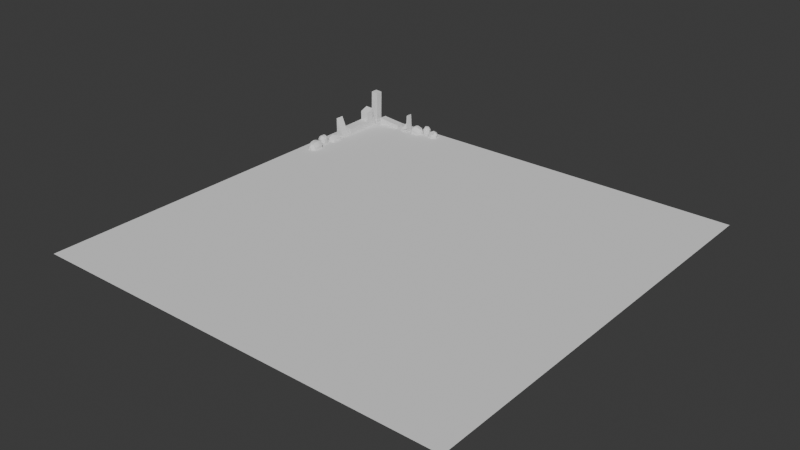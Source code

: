 # Source: everything.blend  (saved by Blender 4.4.32; exported with 4.5.12 LTS)
import bpy
from mathutils import Matrix  # noqa: F401  (used for matrix-valued properties, if any)

bpy.ops.wm.read_factory_settings(use_empty=True)
scene = bpy.context.scene
scene.name = 'Scene'

# ---- collections
col_props_visual = bpy.data.collections.new('props.visual'); scene.collection.children.link(col_props_visual)
col_ground_visual = bpy.data.collections.new('ground_visual'); scene.collection.children.link(col_ground_visual)
col_ground_collision = bpy.data.collections.new('ground_collision'); scene.collection.children.link(col_ground_collision)

# ---- node groups
ng_smooth_by_angle = bpy.data.node_groups.new('Smooth by Angle', 'GeometryNodeTree')
_s = ng_smooth_by_angle.interface.new_socket(name='Mesh', in_out='OUTPUT', socket_type='NodeSocketGeometry')
_s = ng_smooth_by_angle.interface.new_socket(name='Mesh', in_out='INPUT', socket_type='NodeSocketGeometry')
_s = ng_smooth_by_angle.interface.new_socket(name='Angle', in_out='INPUT', socket_type='NodeSocketFloat')
_s.subtype = 'ANGLE'
_s.default_value = 0.5236
_s.min_value = 0.0
_s.max_value = 3.142
_s.description = 'Maximum face angle for smooth edges'
_s = ng_smooth_by_angle.interface.new_socket(name='Ignore Sharpness', in_out='INPUT', socket_type='NodeSocketBool')
_s.force_non_field = True
ng_smooth_by_angle.description = 'Set the sharpness of mesh edges based on the angle between the neighboring faces'
ng_smooth_by_angle.is_modifier = True
_N = ng_smooth_by_angle.nodes; _L = ng_smooth_by_angle.links
n0 = _N.new('GeometryNodeSetShadeSmooth'); n0.name = 'Set Shade Smooth'; n0.location = (120, -80)
n0.domain = 'EDGE'
n1 = _N.new('GeometryNodeSetShadeSmooth'); n1.name = 'Set Shade Smooth.001'; n1.location = (300, -80)
n2 = _N.new('NodeGroupOutput'); n2.name = 'Group Output'; n2.location = (480, -80)
n3 = _N.new('GeometryNodeInputMeshEdgeAngle'); n3.name = 'Edge Angle'; n3.location = (-440, -240)
n4 = _N.new('NodeGroupInput'); n4.name = 'Group Input'; n4.location = (-80, -80)
n5 = _N.new('GeometryNodeInputEdgeSmooth'); n5.name = 'Is Edge Smooth'; n5.location = (-260, -120)
n6 = _N.new('GeometryNodeInputShadeSmooth'); n6.name = 'Is Shade Smooth'; n6.location = (-440, -397)
n7 = _N.new('FunctionNodeCompare'); n7.name = 'Compare'; n7.location = (-260, -260)
n7.operation = 'LESS_EQUAL'
n7.inputs[6].default_value = (0.0, 0.0, 0.0, 0.0)
n7.inputs[7].default_value = (0.0, 0.0, 0.0, 0.0)
n8 = _N.new('FunctionNodeBooleanMath'); n8.name = 'Boolean Math.001'; n8.location = (-80, -260)
n9 = _N.new('NodeGroupInput'); n9.name = 'Group Input.001'; n9.location = (-440, -329)
n10 = _N.new('NodeGroupInput'); n10.name = 'Group Input.002'; n10.location = (-259, -189)
n11 = _N.new('FunctionNodeBooleanMath'); n11.name = 'Boolean Math'; n11.location = (-80, -149)
n11.operation = 'OR'
n12 = _N.new('FunctionNodeBooleanMath'); n12.name = 'Boolean Math.002'; n12.location = (-260, -380)
n12.operation = 'OR'
n13 = _N.new('NodeGroupInput'); n13.name = 'Group Input.003'; n13.location = (-440, -460)
_L.new(n3.outputs[0], n7.inputs[0])
_L.new(n1.outputs[0], n2.inputs[0])
_L.new(n9.outputs[1], n7.inputs[1])
_L.new(n7.outputs[0], n8.inputs[0])
_L.new(n4.outputs[0], n0.inputs[0])
_L.new(n0.outputs[0], n1.inputs[0])
_L.new(n8.outputs[0], n0.inputs[2])
_L.new(n10.outputs[2], n11.inputs[1])
_L.new(n5.outputs[0], n11.inputs[0])
_L.new(n11.outputs[0], n0.inputs[1])
_L.new(n13.outputs[2], n12.inputs[1])
_L.new(n6.outputs[0], n12.inputs[0])
_L.new(n12.outputs[0], n8.inputs[1])
n2.is_active_output = True

# ---- world
world_world = bpy.data.worlds.new('World'); scene.world = world_world
world_world.use_nodes = True; world_world.node_tree.nodes.clear()
_N = world_world.node_tree.nodes; _L = world_world.node_tree.links
n0 = _N.new('ShaderNodeOutputWorld'); n0.name = 'World Output'; n0.location = (300, 300)
n1 = _N.new('ShaderNodeBackground'); n1.name = 'Background'; n1.location = (10, 300)
n1.inputs[0].default_value = (0.05088, 0.05088, 0.05088, 1.0)
_L.new(n1.outputs[0], n0.inputs[0])
n0.is_active_output = True
world_world.color = (0.05088, 0.05088, 0.05088)
world_world.sun_shadow_jitter_overblur = 0.0

# ---- meshes
me_cube_001 = bpy.data.meshes.new('Cube.001')
me_cube_001.from_pydata([(-1.0, -1.0, -1.0), (-1.0, -1.0, 1.0), (-1.107, 1.254, -1.075), (-1.107, 1.254, 0.9246), (1.0, -1.0, -1.0), (1.0, -1.0, 1.0), (0.8926, 1.254, -1.075), (0.8926, 1.254, 0.9246), (-1.062, 0.88, -0.392), (-1.062, 0.88, 0.9897), (-1.062, 2.262, -0.392), (-1.062, 2.262, 0.9897), (0.3201, 0.88, -0.392), (0.3201, 0.88, 0.9897), (0.3201, 2.262, -0.392), (0.3201, 2.262, 0.9897), (-0.6515, 2.005, -0.757), (-0.8993, 1.75, 0.6715), (-0.6515, 3.699, -0.757), (-0.5743, 3.785, 1.072), (1.043, 2.005, -0.757), (1.022, 1.993, 0.4893), (1.043, 3.699, -0.757), (1.022, 3.688, 0.4893)], [], [(0, 1, 3, 2), (2, 3, 7, 6), (6, 7, 5, 4), (4, 5, 1, 0), (2, 6, 4, 0), (7, 3, 1, 5), (8, 9, 11, 10), (10, 11, 15, 14), (14, 15, 13, 12), (12, 13, 9, 8), (10, 14, 12, 8), (15, 11, 9, 13), (16, 17, 19, 18), (18, 19, 23, 22), (22, 23, 21, 20), (20, 21, 17, 16), (18, 22, 20, 16), (23, 19, 17, 21)])
me_cube_001.polygons.foreach_set('use_smooth', [True] * 18)
_uv = me_cube_001.uv_layers.new(name='UVMap')
_uv.uv.foreach_set('vector', [0.375, 0.0, 0.625, 0.0, 0.625, 0.25, 0.375, 0.25, 0.375, 0.25, 0.625, 0.25, 0.625, 0.5, 0.375, 0.5, 0.375, 0.5, 0.625, 0.5, 0.625, 0.75, 0.375, 0.75, 0.375, 0.75, 0.625, 0.75, 0.625, 1.0, 0.375, 1.0, 0.125, 0.5, 0.375, 0.5, 0.375, 0.75, 0.125, 0.75, 0.625, 0.5, 0.875, 0.5, 0.875, 0.75, 0.625, 0.75, 0.375, 0.0, 0.625, 0.0, 0.625, 0.25, 0.375, 0.25, 0.375, 0.25, 0.625, 0.25, 0.625, 0.5, 0.375, 0.5, 0.375, 0.5, 0.625, 0.5, 0.625, 0.75, 0.375, 0.75, 0.375, 0.75, 0.625, 0.75, 0.625, 1.0, 0.375, 1.0, 0.125, 0.5, 0.375, 0.5, 0.375, 0.75, 0.125, 0.75, 0.625, 0.5, 0.875, 0.5, 0.875, 0.75, 0.625, 0.75, 0.375, 0.0, 0.625, 0.0, 0.625, 0.25, 0.375, 0.25, 0.375, 0.25, 0.625, 0.25, 0.625, 0.5, 0.375, 0.5, 0.375, 0.5, 0.625, 0.5, 0.625, 0.75, 0.375, 0.75, 0.375, 0.75, 0.625, 0.75, 0.625, 1.0, 0.375, 1.0, 0.125, 0.5, 0.375, 0.5, 0.375, 0.75, 0.125, 0.75, 0.625, 0.5, 0.875, 0.5, 0.875, 0.75, 0.625, 0.75])
me_cube_001.update()
me_005 = bpy.data.meshes.new('立方体.005')
me_005.from_pydata([(-1.0, -1.0, -1.0), (-1.0, -1.0, -0.175), (-1.0, 1.0, -1.0), (-1.0, 1.0, -0.175), (1.0, -1.0, -1.0), (1.0, -1.0, -0.298), (1.0, 1.0, -1.0), (1.0, 1.0, -0.298), (-0.8435, -0.8432, -0.1846), (-0.8435, 0.8432, -0.1846), (0.8435, 0.8432, -0.2884), (0.8435, -0.8432, -0.2884), (-1.0, -1.0, -0.175), (-1.0, 1.0, -0.175), (1.0, 1.0, -0.298), (1.0, -1.0, -0.298), (-0.8435, -0.8432, -0.1846), (-0.8435, 0.8432, -0.1846), (0.8435, 0.8432, -0.2884), (0.8435, -0.8432, -0.2884), (-0.6929, -0.8432, 1.993), (-0.6929, 0.8432, 1.993), (0.994, 0.8432, 3.263), (0.994, -0.8432, 3.263), (-10.31, -13.19, -1.0), (-10.31, -13.19, 3.478), (-10.31, -11.19, -1.0), (-10.31, -11.19, 3.478), (-8.309, -13.19, -1.0), (-8.309, -13.19, 1.807), (-8.309, -11.19, -1.0), (-8.309, -11.19, 1.807), (-10.31, -10.57, -1.0), (-10.31, -10.57, 0.6249), (-10.31, -1.602, -1.0), (-10.31, -1.602, 0.6249), (-8.309, -10.57, -1.0), (-8.309, -10.57, 0.5019), (-8.309, -1.602, -1.0), (-8.309, -1.602, 0.5019), (-10.31, -1.0, -1.0), (-10.31, -1.0, -0.175), (-10.31, 1.0, -1.0), (-10.31, 1.0, -0.175), (-8.309, -1.0, -1.0), (-8.309, -1.0, -0.298), (-8.309, 1.0, -1.0), (-8.309, 1.0, -0.298), (-10.15, -0.8432, -0.1846), (-10.15, 0.8432, -0.1846), (-8.465, 0.8432, -0.2884), (-8.465, -0.8432, -0.2884), (-10.31, -1.0, -0.175), (-10.31, 1.0, -0.175), (-8.309, 1.0, -0.298), (-8.309, -1.0, -0.298), (-10.15, -0.8432, -0.1846), (-10.15, 0.8432, -0.1846), (-8.465, 0.8432, -0.2884), (-8.465, -0.8432, -0.2884), (-10.0, -0.8432, 6.756), (-10.0, 0.8432, 6.756), (-8.315, 0.8432, 6.653), (-8.315, -0.8432, 6.653), (-10.31, -4.479, 0.5019), (-10.31, -4.479, 2.72), (-10.31, -2.479, 0.5019), (-10.31, -2.479, 3.432), (-8.309, -4.479, 0.5019), (-8.309, -4.479, 2.597), (-8.309, -2.479, 0.5019), (-8.309, -2.479, 3.309), (-2.007, -0.5912, -1.0), (-2.007, -0.5912, -0.08056), (-7.182, -1.015, -1.0), (-7.182, -1.015, 0.7179), (-2.101, 1.407, -1.0), (-2.101, 1.407, -0.2036), (-7.276, 0.9827, -1.0), (-7.276, 0.9827, 0.5949)], [], [(0, 1, 3, 2), (2, 3, 7, 6), (6, 7, 5, 4), (4, 5, 1, 0), (2, 6, 4, 0), (5, 7, 14, 15), (11, 10, 22, 23), (3, 1, 12, 13), (1, 5, 15, 12), (7, 3, 13, 14), (16, 17, 13, 12), (17, 18, 14, 13), (18, 19, 15, 14), (19, 16, 12, 15), (8, 9, 17, 16), (9, 10, 18, 17), (10, 11, 19, 18), (11, 8, 16, 19), (22, 21, 20, 23), (9, 8, 20, 21), (8, 11, 23, 20), (10, 9, 21, 22), (24, 25, 27, 26), (26, 27, 31, 30), (30, 31, 29, 28), (28, 29, 25, 24), (26, 30, 28, 24), (31, 27, 25, 29), (32, 33, 35, 34), (34, 35, 39, 38), (38, 39, 37, 36), (36, 37, 33, 32), (34, 38, 36, 32), (39, 35, 33, 37), (40, 41, 43, 42), (42, 43, 47, 46), (46, 47, 45, 44), (44, 45, 41, 40), (42, 46, 44, 40), (45, 47, 54, 55), (51, 50, 62, 63), (43, 41, 52, 53), (41, 45, 55, 52), (47, 43, 53, 54), (56, 57, 53, 52), (57, 58, 54, 53), (58, 59, 55, 54), (59, 56, 52, 55), (48, 49, 57, 56), (49, 50, 58, 57), (50, 51, 59, 58), (51, 48, 56, 59), (62, 61, 60, 63), (49, 48, 60, 61), (48, 51, 63, 60), (50, 49, 61, 62), (64, 65, 67, 66), (66, 67, 71, 70), (70, 71, 69, 68), (68, 69, 65, 64), (66, 70, 68, 64), (71, 67, 65, 69), (72, 73, 75, 74), (74, 75, 79, 78), (78, 79, 77, 76), (76, 77, 73, 72), (74, 78, 76, 72), (79, 75, 73, 77)])
me_005.polygons.foreach_set('use_smooth', [True] * 68)
_uv = me_005.uv_layers.new(name='UV贴图')
_uv.uv.foreach_set('vector', [0.375, 0.0, 0.625, 0.0, 0.625, 0.25, 0.375, 0.25, 0.375, 0.25, 0.625, 0.25, 0.625, 0.5, 0.375, 0.5, 0.375, 0.5, 0.625, 0.5, 0.625, 0.75, 0.375, 0.75, 0.375, 0.75, 0.625, 0.75, 0.625, 1.0, 0.375, 1.0, 0.125, 0.5, 0.375, 0.5, 0.375, 0.75, 0.125, 0.75, 0.625, 0.75, 0.625, 0.5, 0.625, 0.5, 0.625, 0.75, 0.6446, 0.7304, 0.6446, 0.5196, 0.6446, 0.5196, 0.6446, 0.7304, 0.625, 0.25, 0.625, 0.0, 0.625, 0.0, 0.625, 0.25, 0.625, 1.0, 0.625, 0.75, 0.625, 0.75, 0.625, 1.0, 0.625, 0.5, 0.625, 0.25, 0.625, 0.25, 0.625, 0.5, 0.8554, 0.7304, 0.8554, 0.5196, 0.875, 0.5, 0.875, 0.75, 0.8554, 0.5196, 0.6446, 0.5196, 0.625, 0.5, 0.875, 0.5, 0.6446, 0.5196, 0.6446, 0.7304, 0.625, 0.75, 0.625, 0.5, 0.6446, 0.7304, 0.8554, 0.7304, 0.875, 0.75, 0.625, 0.75, 0.8554, 0.7304, 0.8554, 0.5196, 0.8554, 0.5196, 0.8554, 0.7304, 0.8554, 0.5196, 0.6446, 0.5196, 0.6446, 0.5196, 0.8554, 0.5196, 0.6446, 0.5196, 0.6446, 0.7304, 0.6446, 0.7304, 0.6446, 0.5196, 0.6446, 0.7304, 0.8554, 0.7304, 0.8554, 0.7304, 0.6446, 0.7304, 0.6446, 0.5196, 0.8554, 0.5196, 0.8554, 0.7304, 0.6446, 0.7304, 0.8554, 0.5196, 0.8554, 0.7304, 0.8554, 0.7304, 0.8554, 0.5196, 0.8554, 0.7304, 0.6446, 0.7304, 0.6446, 0.7304, 0.8554, 0.7304, 0.6446, 0.5196, 0.8554, 0.5196, 0.8554, 0.5196, 0.6446, 0.5196, 0.375, 0.0, 0.625, 0.0, 0.625, 0.25, 0.375, 0.25, 0.375, 0.25, 0.625, 0.25, 0.625, 0.5, 0.375, 0.5, 0.375, 0.5, 0.625, 0.5, 0.625, 0.75, 0.375, 0.75, 0.375, 0.75, 0.625, 0.75, 0.625, 1.0, 0.375, 1.0, 0.125, 0.5, 0.375, 0.5, 0.375, 0.75, 0.125, 0.75, 0.625, 0.5, 0.875, 0.5, 0.875, 0.75, 0.625, 0.75, 0.375, 0.0, 0.625, 0.0, 0.625, 0.25, 0.375, 0.25, 0.375, 0.25, 0.625, 0.25, 0.625, 0.5, 0.375, 0.5, 0.375, 0.5, 0.625, 0.5, 0.625, 0.75, 0.375, 0.75, 0.375, 0.75, 0.625, 0.75, 0.625, 1.0, 0.375, 1.0, 0.125, 0.5, 0.375, 0.5, 0.375, 0.75, 0.125, 0.75, 0.625, 0.5, 0.875, 0.5, 0.875, 0.75, 0.625, 0.75, 0.375, 0.0, 0.625, 0.0, 0.625, 0.25, 0.375, 0.25, 0.375, 0.25, 0.625, 0.25, 0.625, 0.5, 0.375, 0.5, 0.375, 0.5, 0.625, 0.5, 0.625, 0.75, 0.375, 0.75, 0.375, 0.75, 0.625, 0.75, 0.625, 1.0, 0.375, 1.0, 0.125, 0.5, 0.375, 0.5, 0.375, 0.75, 0.125, 0.75, 0.625, 0.75, 0.625, 0.5, 0.625, 0.5, 0.625, 0.75, 0.6446, 0.7304, 0.6446, 0.5196, 0.6446, 0.5196, 0.6446, 0.7304, 0.625, 0.25, 0.625, 0.0, 0.625, 0.0, 0.625, 0.25, 0.625, 1.0, 0.625, 0.75, 0.625, 0.75, 0.625, 1.0, 0.625, 0.5, 0.625, 0.25, 0.625, 0.25, 0.625, 0.5, 0.8554, 0.7304, 0.8554, 0.5196, 0.875, 0.5, 0.875, 0.75, 0.8554, 0.5196, 0.6446, 0.5196, 0.625, 0.5, 0.875, 0.5, 0.6446, 0.5196, 0.6446, 0.7304, 0.625, 0.75, 0.625, 0.5, 0.6446, 0.7304, 0.8554, 0.7304, 0.875, 0.75, 0.625, 0.75, 0.8554, 0.7304, 0.8554, 0.5196, 0.8554, 0.5196, 0.8554, 0.7304, 0.8554, 0.5196, 0.6446, 0.5196, 0.6446, 0.5196, 0.8554, 0.5196, 0.6446, 0.5196, 0.6446, 0.7304, 0.6446, 0.7304, 0.6446, 0.5196, 0.6446, 0.7304, 0.8554, 0.7304, 0.8554, 0.7304, 0.6446, 0.7304, 0.6446, 0.5196, 0.8554, 0.5196, 0.8554, 0.7304, 0.6446, 0.7304, 0.8554, 0.5196, 0.8554, 0.7304, 0.8554, 0.7304, 0.8554, 0.5196, 0.8554, 0.7304, 0.6446, 0.7304, 0.6446, 0.7304, 0.8554, 0.7304, 0.6446, 0.5196, 0.8554, 0.5196, 0.8554, 0.5196, 0.6446, 0.5196, 0.375, 0.0, 0.625, 0.0, 0.625, 0.25, 0.375, 0.25, 0.375, 0.25, 0.625, 0.25, 0.625, 0.5, 0.375, 0.5, 0.375, 0.5, 0.625, 0.5, 0.625, 0.75, 0.375, 0.75, 0.375, 0.75, 0.625, 0.75, 0.625, 1.0, 0.375, 1.0, 0.125, 0.5, 0.375, 0.5, 0.375, 0.75, 0.125, 0.75, 0.625, 0.5, 0.875, 0.5, 0.875, 0.75, 0.625, 0.75, 0.375, 0.0, 0.625, 0.0, 0.625, 0.25, 0.375, 0.25, 0.375, 0.25, 0.625, 0.25, 0.625, 0.5, 0.375, 0.5, 0.375, 0.5, 0.625, 0.5, 0.625, 0.75, 0.375, 0.75, 0.375, 0.75, 0.625, 0.75, 0.625, 1.0, 0.375, 1.0, 0.125, 0.5, 0.375, 0.5, 0.375, 0.75, 0.125, 0.75, 0.625, 0.5, 0.875, 0.5, 0.875, 0.75, 0.625, 0.75])
me_005.update()
me_cube_002 = bpy.data.meshes.new('Cube.002')
me_cube_002.from_pydata([(-1.0, -1.0, -1.0), (-1.0, -1.0, 1.0), (-1.107, 1.254, -1.075), (-1.107, 1.254, 0.9246), (1.0, -1.0, -1.0), (1.0, -1.0, 1.0), (0.8926, 1.254, -1.075), (0.8926, 1.254, 0.9246), (-1.062, 0.88, -0.392), (-1.062, 0.88, 0.9897), (-1.062, 2.262, -0.392), (-1.062, 2.262, 0.9897), (0.3201, 0.88, -0.392), (0.3201, 0.88, 0.9897), (0.3201, 2.262, -0.392), (0.3201, 2.262, 0.9897), (-0.6515, 2.005, -0.782), (-0.8993, 1.75, 0.6715), (-0.6515, 3.699, -0.782), (-0.5743, 3.785, 1.072), (1.043, 2.005, -0.782), (1.022, 1.993, 0.4893), (1.043, 3.699, -0.782), (1.022, 3.688, 0.4893)], [], [(0, 1, 3, 2), (2, 3, 7, 6), (6, 7, 5, 4), (4, 5, 1, 0), (2, 6, 4, 0), (7, 3, 1, 5), (8, 9, 11, 10), (10, 11, 15, 14), (14, 15, 13, 12), (12, 13, 9, 8), (10, 14, 12, 8), (15, 11, 9, 13), (16, 17, 19, 18), (18, 19, 23, 22), (22, 23, 21, 20), (20, 21, 17, 16), (18, 22, 20, 16), (23, 19, 17, 21)])
me_cube_002.polygons.foreach_set('use_smooth', [True] * 18)
_uv = me_cube_002.uv_layers.new(name='UVMap')
_uv.uv.foreach_set('vector', [0.375, 0.0, 0.625, 0.0, 0.625, 0.25, 0.375, 0.25, 0.375, 0.25, 0.625, 0.25, 0.625, 0.5, 0.375, 0.5, 0.375, 0.5, 0.625, 0.5, 0.625, 0.75, 0.375, 0.75, 0.375, 0.75, 0.625, 0.75, 0.625, 1.0, 0.375, 1.0, 0.125, 0.5, 0.375, 0.5, 0.375, 0.75, 0.125, 0.75, 0.625, 0.5, 0.875, 0.5, 0.875, 0.75, 0.625, 0.75, 0.375, 0.0, 0.625, 0.0, 0.625, 0.25, 0.375, 0.25, 0.375, 0.25, 0.625, 0.25, 0.625, 0.5, 0.375, 0.5, 0.375, 0.5, 0.625, 0.5, 0.625, 0.75, 0.375, 0.75, 0.375, 0.75, 0.625, 0.75, 0.625, 1.0, 0.375, 1.0, 0.125, 0.5, 0.375, 0.5, 0.375, 0.75, 0.125, 0.75, 0.625, 0.5, 0.875, 0.5, 0.875, 0.75, 0.625, 0.75, 0.375, 0.0, 0.625, 0.0, 0.625, 0.25, 0.375, 0.25, 0.375, 0.25, 0.625, 0.25, 0.625, 0.5, 0.375, 0.5, 0.375, 0.5, 0.625, 0.5, 0.625, 0.75, 0.375, 0.75, 0.375, 0.75, 0.625, 0.75, 0.625, 1.0, 0.375, 1.0, 0.125, 0.5, 0.375, 0.5, 0.375, 0.75, 0.125, 0.75, 0.625, 0.5, 0.875, 0.5, 0.875, 0.75, 0.625, 0.75])
me_cube_002.update()
me_plane = bpy.data.meshes.new('Plane')
me_plane.from_pydata([(-1.0, -1.0, 0.0), (1.0, -1.0, 0.0), (-1.0, 1.0, 0.0), (1.0, 1.0, 0.0)], [], [(0, 1, 3, 2)])
_uv = me_plane.uv_layers.new(name='UVMap')
_uv.uv.foreach_set('vector', [0.0, 0.0, 1.0, 0.0, 1.0, 1.0, 0.0, 1.0])
me_plane.update()
me_plane_001 = bpy.data.meshes.new('Plane.001')
me_plane_001.from_pydata([(-1.0, -1.0, 0.0), (1.0, -1.0, 0.0), (-1.0, 1.0, 0.0), (1.0, 1.0, 0.0)], [], [(0, 1, 3, 2)])
me_plane_001.polygons.foreach_set('use_smooth', [True] * 1)
_uv = me_plane_001.uv_layers.new(name='UVMap')
_uv.uv.foreach_set('vector', [0.0, 0.0, 1.0, 0.0, 1.0, 1.0, 0.0, 1.0])
me_plane_001.update()

# ---- objects
ob_cube = bpy.data.objects.new('Cube', me_cube_001)
ob_005 = bpy.data.objects.new('立方体.005', me_005)
ob_cube_001 = bpy.data.objects.new('Cube.001', me_cube_002)
ob_plane = bpy.data.objects.new('Plane', me_plane)
ob_plane_001 = bpy.data.objects.new('Plane.001', me_plane_001)

# ---- transforms, parenting, visibility, modifiers, constraints
ob_cube.location = (-20.17, 10.15, -0.00215)
ob_cube.scale = (0.8154, 1.022, 1.022)
_m = ob_cube.modifiers.new('Subdivision', 'SUBSURF')
_m.levels = 3
_m = ob_cube.modifiers.new('Displace', 'DISPLACE')
_m.mid_level = 1.0
_m.strength = 0.3
_m = ob_cube.modifiers.new('Decimate', 'DECIMATE')
_m.decimate_type = 'DISSOLVE'
_m.ratio = 0.2941
_m.angle_limit = 0.4957
_m.use_dissolve_boundaries = True
_m = ob_cube.modifiers.new('Triangulate', 'TRIANGULATE')
_m.min_vertices = 47
_m = ob_cube.modifiers.new('按角度平滑', 'NODES')
_m.node_group = ng_smooth_by_angle
_m.use_pin_to_last = True
_m.show_group_selector = False
ob_005.location = (-15.94, 20.12, 0.4388)
ob_005.scale = (0.4566, 0.4566, 0.4566)
_m = ob_005.modifiers.new('重构网格', 'REMESH')
_m.voxel_size = 0.05
_m = ob_005.modifiers.new('置换', 'DISPLACE')
_m.mid_level = 1.0
_m.strength = 0.2
_m = ob_005.modifiers.new('精简', 'DECIMATE')
_m.decimate_type = 'DISSOLVE'
_m.angle_limit = 1.047
_m.use_dissolve_boundaries = True
_m = ob_005.modifiers.new('三角化', 'TRIANGULATE')
_m.min_vertices = 5
_m = ob_005.modifiers.new('按角度平滑', 'NODES')
_m.node_group = ng_smooth_by_angle
_m.use_pin_to_last = True
_m.show_group_selector = False
ob_cube_001.location = (-14.51, 20.2, 0.03311)
ob_cube_001.rotation_euler = (0.0, -0.0, -1.357)
ob_cube_001.scale = (0.7318, 0.7318, 1.018)
_m = ob_cube_001.modifiers.new('Subdivision', 'SUBSURF')
_m.levels = 3
_m = ob_cube_001.modifiers.new('Displace', 'DISPLACE')
_m.mid_level = 1.0
_m.strength = 0.3
_m = ob_cube_001.modifiers.new('Decimate', 'DECIMATE')
_m.decimate_type = 'DISSOLVE'
_m.ratio = 0.2941
_m.angle_limit = 0.5219
_m.use_dissolve_boundaries = True
_m = ob_cube_001.modifiers.new('Triangulate', 'TRIANGULATE')
_m.min_vertices = 47
_m = ob_cube_001.modifiers.new('按角度平滑', 'NODES')
_m.node_group = ng_smooth_by_angle
_m.use_pin_to_last = True
_m.show_group_selector = False
ob_plane.location = (0.0, 0.0, 0.0)
ob_plane.scale = (-21.44, -21.44, -21.44)
ob_plane_001.location = (0.001108, -0.0007843, -0.001919)
ob_plane_001.scale = (-21.44, -21.44, -21.44)

# ---- collection membership
col_props_visual.objects.link(ob_cube)
col_props_visual.objects.link(ob_005)
col_props_visual.objects.link(ob_cube_001)
col_ground_visual.objects.link(ob_plane)
col_ground_collision.objects.link(ob_plane_001)

# ---- scene / render settings (as saved in the file)
scene.frame_start = 1; scene.frame_end = 250; scene.frame_set(217)
scene.render.engine = 'BLENDER_EEVEE_NEXT'
bpy.context.view_layer.update()

# ---- added for rendering (the .blend has no active camera and no usable light): camera, sun
cam_auto = bpy.data.cameras.new('AutoCamera')
cam_auto.lens = 50.0
cam_auto.sensor_width = 36.0
cam_auto.clip_end = 1000.0
ob_auto_camera = bpy.data.objects.new('AutoCamera', cam_auto)
scene.collection.objects.link(ob_auto_camera)
ob_auto_camera.location = (56.2446, -67.4932, 46.412)
ob_auto_camera.rotation_euler = (1.09748, -7.21219e-08, 0.694738)
scene.camera = ob_auto_camera
light_auto_sun = bpy.data.lights.new('AutoSun', 'SUN')
light_auto_sun.energy = 3.0
light_auto_sun.angle = 0.0523599
ob_auto_sun = bpy.data.objects.new('AutoSun', light_auto_sun)
scene.collection.objects.link(ob_auto_sun)
ob_auto_sun.rotation_euler = (0.872665, 0.174533, 0.523599)
bpy.context.view_layer.update()
